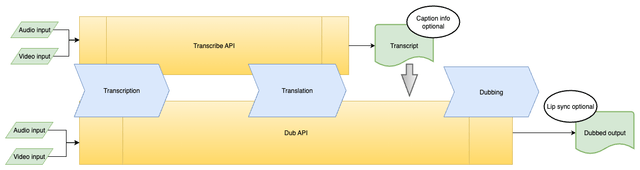

The diagram above was exported from draw.io. Its source (the exported page's mxGraphModel, read from the mxfile embedded in the PNG):
<mxGraphModel dx="2718" dy="570" grid="1" gridSize="10" guides="1" tooltips="1" connect="1" arrows="1" fold="1" page="1" pageScale="1" pageWidth="850" pageHeight="1100" math="0" shadow="0">
  <root>
    <mxCell id="0" />
    <mxCell id="1" parent="0" />
    <mxCell id="_0tFAX1ub7mgQoeCVcj--41" style="edgeStyle=orthogonalEdgeStyle;rounded=0;orthogonalLoop=1;jettySize=auto;html=1;exitX=1;exitY=0.5;exitDx=0;exitDy=0;" edge="1" parent="1" source="_0tFAX1ub7mgQoeCVcj--16" target="_0tFAX1ub7mgQoeCVcj--37">
      <mxGeometry relative="1" as="geometry" />
    </mxCell>
    <mxCell id="_0tFAX1ub7mgQoeCVcj--16" value="Dub API" style="shape=process;whiteSpace=wrap;html=1;backgroundOutline=1;fillColor=#fff2cc;strokeColor=#d6b656;gradientColor=#ffd966;" vertex="1" parent="1">
      <mxGeometry x="-1510" y="200" width="820" height="120" as="geometry" />
    </mxCell>
    <mxCell id="_0tFAX1ub7mgQoeCVcj--15" value="Transcribe API" style="shape=process;whiteSpace=wrap;html=1;backgroundOutline=1;align=center;fillColor=#fff2cc;strokeColor=#d6b656;gradientColor=#ffd966;" vertex="1" parent="1">
      <mxGeometry x="-1510" y="40" width="510" height="110" as="geometry" />
    </mxCell>
    <mxCell id="_0tFAX1ub7mgQoeCVcj--1" value="Transcription" style="shape=step;perimeter=stepPerimeter;whiteSpace=wrap;html=1;fixedSize=1;fillColor=#dae8fc;strokeColor=#6c8ebf;" vertex="1" parent="1">
      <mxGeometry x="-1520" y="130" width="180" height="100" as="geometry" />
    </mxCell>
    <mxCell id="_0tFAX1ub7mgQoeCVcj--2" value="Dubbing" style="shape=step;perimeter=stepPerimeter;whiteSpace=wrap;html=1;fixedSize=1;fillColor=#dae8fc;strokeColor=#6c8ebf;" vertex="1" parent="1">
      <mxGeometry x="-820" y="135" width="180" height="95" as="geometry" />
    </mxCell>
    <mxCell id="_0tFAX1ub7mgQoeCVcj--3" value="Translation" style="shape=step;perimeter=stepPerimeter;whiteSpace=wrap;html=1;fixedSize=1;fillColor=#dae8fc;strokeColor=#6c8ebf;" vertex="1" parent="1">
      <mxGeometry x="-1190" y="130" width="185" height="100" as="geometry" />
    </mxCell>
    <mxCell id="_0tFAX1ub7mgQoeCVcj--25" style="edgeStyle=orthogonalEdgeStyle;rounded=0;orthogonalLoop=1;jettySize=auto;html=1;exitX=1;exitY=0.5;exitDx=0;exitDy=0;entryX=-0.001;entryY=0.659;entryDx=0;entryDy=0;entryPerimeter=0;" edge="1" parent="1" source="_0tFAX1ub7mgQoeCVcj--31" target="_0tFAX1ub7mgQoeCVcj--16">
      <mxGeometry relative="1" as="geometry">
        <mxPoint x="-1560" y="220" as="sourcePoint" />
      </mxGeometry>
    </mxCell>
    <mxCell id="_0tFAX1ub7mgQoeCVcj--26" style="edgeStyle=orthogonalEdgeStyle;rounded=0;orthogonalLoop=1;jettySize=auto;html=1;exitX=1;exitY=0.5;exitDx=0;exitDy=0;entryX=0;entryY=0.655;entryDx=0;entryDy=0;entryPerimeter=0;" edge="1" parent="1" source="_0tFAX1ub7mgQoeCVcj--33" target="_0tFAX1ub7mgQoeCVcj--16">
      <mxGeometry relative="1" as="geometry">
        <mxPoint x="-1560" y="270" as="sourcePoint" />
      </mxGeometry>
    </mxCell>
    <mxCell id="_0tFAX1ub7mgQoeCVcj--22" style="edgeStyle=orthogonalEdgeStyle;rounded=0;orthogonalLoop=1;jettySize=auto;html=1;exitX=1;exitY=0.5;exitDx=0;exitDy=0;entryX=0;entryY=0.4;entryDx=0;entryDy=0;entryPerimeter=0;" edge="1" parent="1" source="_0tFAX1ub7mgQoeCVcj--28" target="_0tFAX1ub7mgQoeCVcj--15">
      <mxGeometry relative="1" as="geometry">
        <mxPoint x="-1560" y="70" as="sourcePoint" />
      </mxGeometry>
    </mxCell>
    <mxCell id="_0tFAX1ub7mgQoeCVcj--24" style="edgeStyle=orthogonalEdgeStyle;rounded=0;orthogonalLoop=1;jettySize=auto;html=1;exitX=1;exitY=0.5;exitDx=0;exitDy=0;entryX=-0.001;entryY=0.407;entryDx=0;entryDy=0;entryPerimeter=0;" edge="1" parent="1" source="_0tFAX1ub7mgQoeCVcj--32" target="_0tFAX1ub7mgQoeCVcj--15">
      <mxGeometry relative="1" as="geometry">
        <mxPoint x="-1560" y="130" as="sourcePoint" />
      </mxGeometry>
    </mxCell>
    <mxCell id="_0tFAX1ub7mgQoeCVcj--36" style="edgeStyle=orthogonalEdgeStyle;rounded=0;orthogonalLoop=1;jettySize=auto;html=1;exitX=1;exitY=0.5;exitDx=0;exitDy=0;entryX=0;entryY=0.5;entryDx=0;entryDy=0;entryPerimeter=0;" edge="1" parent="1" source="_0tFAX1ub7mgQoeCVcj--15" target="_0tFAX1ub7mgQoeCVcj--34">
      <mxGeometry relative="1" as="geometry" />
    </mxCell>
    <mxCell id="_0tFAX1ub7mgQoeCVcj--42" value="" style="verticalLabelPosition=bottom;verticalAlign=top;html=1;strokeWidth=2;shape=mxgraph.arrows2.arrow;dy=0.6;dx=40;notch=0;rotation=0;direction=south;fillColor=#f5f5f5;strokeColor=#666666;gradientColor=#b3b3b3;" vertex="1" parent="1">
      <mxGeometry x="-900" y="130" width="30" height="60" as="geometry" />
    </mxCell>
    <mxCell id="_0tFAX1ub7mgQoeCVcj--43" value="" style="group" vertex="1" connectable="0" parent="1">
      <mxGeometry x="-1640" y="50" width="90" height="80" as="geometry" />
    </mxCell>
    <mxCell id="_0tFAX1ub7mgQoeCVcj--28" value="Audio input" style="shape=parallelogram;perimeter=parallelogramPerimeter;whiteSpace=wrap;html=1;fixedSize=1;fillColor=#d5e8d4;strokeColor=#82b366;" vertex="1" parent="_0tFAX1ub7mgQoeCVcj--43">
      <mxGeometry width="90" height="30" as="geometry" />
    </mxCell>
    <mxCell id="_0tFAX1ub7mgQoeCVcj--32" value="Video input" style="shape=parallelogram;perimeter=parallelogramPerimeter;whiteSpace=wrap;html=1;fixedSize=1;fillColor=#d5e8d4;strokeColor=#82b366;" vertex="1" parent="_0tFAX1ub7mgQoeCVcj--43">
      <mxGeometry y="50" width="90" height="30" as="geometry" />
    </mxCell>
    <mxCell id="_0tFAX1ub7mgQoeCVcj--44" value="" style="group" vertex="1" connectable="0" parent="1">
      <mxGeometry x="-1650" y="240" width="90" height="80" as="geometry" />
    </mxCell>
    <mxCell id="_0tFAX1ub7mgQoeCVcj--31" value="Audio input" style="shape=parallelogram;perimeter=parallelogramPerimeter;whiteSpace=wrap;html=1;fixedSize=1;fillColor=#d5e8d4;strokeColor=#82b366;" vertex="1" parent="_0tFAX1ub7mgQoeCVcj--44">
      <mxGeometry width="90" height="30" as="geometry" />
    </mxCell>
    <mxCell id="_0tFAX1ub7mgQoeCVcj--33" value="Video input" style="shape=parallelogram;perimeter=parallelogramPerimeter;whiteSpace=wrap;html=1;fixedSize=1;fillColor=#d5e8d4;strokeColor=#82b366;" vertex="1" parent="_0tFAX1ub7mgQoeCVcj--44">
      <mxGeometry y="50" width="90" height="30" as="geometry" />
    </mxCell>
    <mxCell id="_0tFAX1ub7mgQoeCVcj--45" value="" style="group" vertex="1" connectable="0" parent="1">
      <mxGeometry x="-950" y="20" width="160" height="115" as="geometry" />
    </mxCell>
    <mxCell id="_0tFAX1ub7mgQoeCVcj--34" value="Transcript" style="strokeWidth=2;html=1;shape=mxgraph.flowchart.document2;whiteSpace=wrap;size=0.25;fillColor=#d5e8d4;strokeColor=#82b366;" vertex="1" parent="_0tFAX1ub7mgQoeCVcj--45">
      <mxGeometry y="35" width="110" height="80" as="geometry" />
    </mxCell>
    <mxCell id="_0tFAX1ub7mgQoeCVcj--38" value="Caption info optional" style="strokeWidth=2;html=1;shape=mxgraph.flowchart.start_1;whiteSpace=wrap;" vertex="1" parent="_0tFAX1ub7mgQoeCVcj--45">
      <mxGeometry x="60" width="100" height="60" as="geometry" />
    </mxCell>
    <mxCell id="_0tFAX1ub7mgQoeCVcj--46" value="" style="group" vertex="1" connectable="0" parent="1">
      <mxGeometry x="-630" y="180" width="170" height="120" as="geometry" />
    </mxCell>
    <mxCell id="_0tFAX1ub7mgQoeCVcj--37" value="Dubbed output" style="strokeWidth=2;html=1;shape=mxgraph.flowchart.document2;whiteSpace=wrap;size=0.25;fillColor=#d5e8d4;strokeColor=#82b366;" vertex="1" parent="_0tFAX1ub7mgQoeCVcj--46">
      <mxGeometry x="60" y="40" width="110" height="80" as="geometry" />
    </mxCell>
    <mxCell id="_0tFAX1ub7mgQoeCVcj--39" value="Lip sync optional" style="strokeWidth=2;html=1;shape=mxgraph.flowchart.start_1;whiteSpace=wrap;" vertex="1" parent="_0tFAX1ub7mgQoeCVcj--46">
      <mxGeometry width="100" height="60" as="geometry" />
    </mxCell>
  </root>
</mxGraphModel>